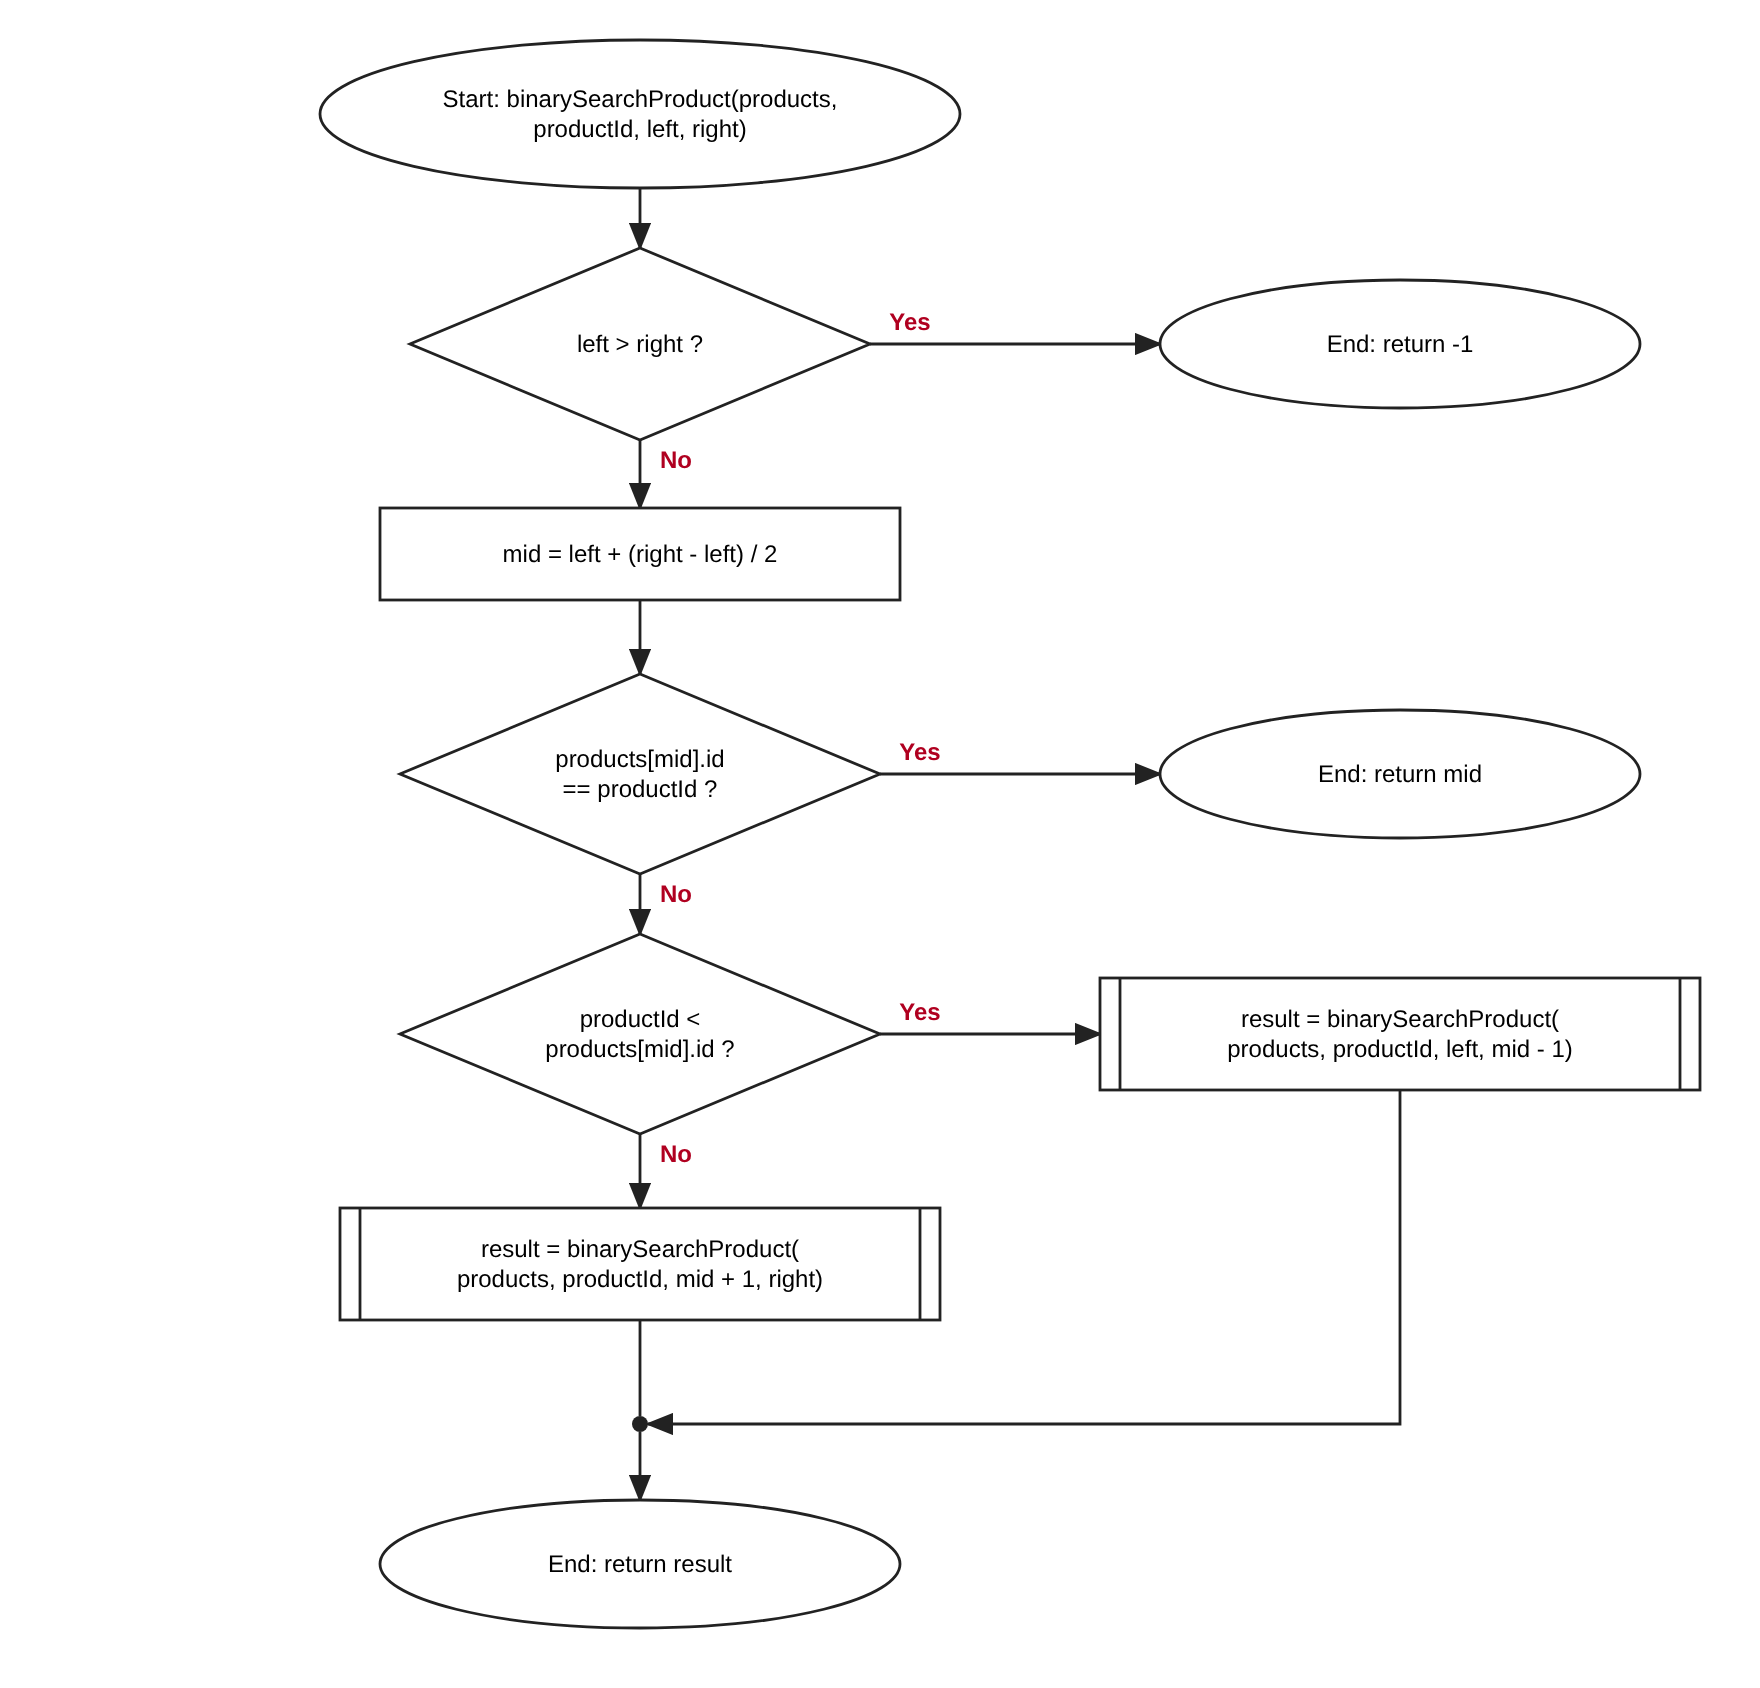

The diagram above was exported from draw.io. Its source (the exported page's mxGraphModel, read from the mxfile embedded in the PNG):
<mxGraphModel grid="1" gridSize="10" page="1" pageWidth="900" pageHeight="1600">
  <root>
    <mxCell id="0" />
    <mxCell id="1" parent="0" />
    <mxCell id="n2" value="Start: binarySearchProduct(products,&#10;productId, left, right)" style="ellipse;whiteSpace=wrap;html=0;fontSize=12;" vertex="1" parent="1">
      <mxGeometry x="160.0" y="8.0" width="320" height="74" as="geometry" />
    </mxCell>
    <mxCell id="n3" value="left &gt; right ?" style="rhombus;whiteSpace=wrap;html=0;fontSize=12;" vertex="1" parent="1">
      <mxGeometry x="205.0" y="112.0" width="230" height="96" as="geometry" />
    </mxCell>
    <mxCell id="n4" value="End: return -1" style="ellipse;whiteSpace=wrap;html=0;fontSize=12;" vertex="1" parent="1">
      <mxGeometry x="580.0" y="128.0" width="240" height="64" as="geometry" />
    </mxCell>
    <mxCell id="n5" value="mid = left + (right - left) / 2" style="rounded=0;whiteSpace=wrap;html=0;fontSize=12;" vertex="1" parent="1">
      <mxGeometry x="190.0" y="242.0" width="260" height="46" as="geometry" />
    </mxCell>
    <mxCell id="n6" value="products[mid].id&#10;== productId ?" style="rhombus;whiteSpace=wrap;html=0;fontSize=12;" vertex="1" parent="1">
      <mxGeometry x="200.0" y="325.0" width="240" height="100" as="geometry" />
    </mxCell>
    <mxCell id="n7" value="End: return mid" style="ellipse;whiteSpace=wrap;html=0;fontSize=12;" vertex="1" parent="1">
      <mxGeometry x="580.0" y="343.0" width="240" height="64" as="geometry" />
    </mxCell>
    <mxCell id="n8" value="productId &lt;&#10;products[mid].id ?" style="rhombus;whiteSpace=wrap;html=0;fontSize=12;" vertex="1" parent="1">
      <mxGeometry x="200.0" y="455.0" width="240" height="100" as="geometry" />
    </mxCell>
    <mxCell id="n9" value="result = binarySearchProduct(&#10;products, productId, left, mid - 1)" style="shape=process;backgroundOutline=1;fixedSize=1;size=10;whiteSpace=wrap;html=0;fontSize=12;" vertex="1" parent="1">
      <mxGeometry x="550.0" y="477.0" width="300" height="56" as="geometry" />
    </mxCell>
    <mxCell id="n10" value="result = binarySearchProduct(&#10;products, productId, mid + 1, right)" style="shape=process;backgroundOutline=1;fixedSize=1;size=10;whiteSpace=wrap;html=0;fontSize=12;" vertex="1" parent="1">
      <mxGeometry x="170.0" y="592.0" width="300" height="56" as="geometry" />
    </mxCell>
    <mxCell id="n11" value="" style="ellipse;fillColor=#000000;strokeColor=#000000;" vertex="1" parent="1">
      <mxGeometry x="316.0" y="696.0" width="8" height="8" as="geometry" />
    </mxCell>
    <mxCell id="n12" value="End: return result" style="ellipse;whiteSpace=wrap;html=0;fontSize=12;" vertex="1" parent="1">
      <mxGeometry x="190.0" y="738.0" width="260" height="64" as="geometry" />
    </mxCell>
    <mxCell id="e13" style="edgeStyle=none;rounded=0;html=0;endArrow=block;endFill=1;exitX=0.5;exitY=1;exitDx=0;exitDy=0;entryX=0.5;entryY=0;entryDx=0;entryDy=0;" edge="1" parent="1" source="n2" target="n3">
      <mxGeometry relative="1" as="geometry" />
    </mxCell>
    <mxCell id="e14" style="edgeStyle=none;rounded=0;html=0;endArrow=block;endFill=1;exitX=1;exitY=0.5;exitDx=0;exitDy=0;entryX=0;entryY=0.5;entryDx=0;entryDy=0;" edge="1" parent="1" source="n3" target="n4">
      <mxGeometry relative="1" as="geometry" />
    </mxCell>
    <mxCell id="e15" style="edgeStyle=none;rounded=0;html=0;endArrow=block;endFill=1;exitX=0.5;exitY=1;exitDx=0;exitDy=0;entryX=0.5;entryY=0;entryDx=0;entryDy=0;" edge="1" parent="1" source="n3" target="n5">
      <mxGeometry relative="1" as="geometry" />
    </mxCell>
    <mxCell id="e16" style="edgeStyle=none;rounded=0;html=0;endArrow=block;endFill=1;exitX=0.5;exitY=1;exitDx=0;exitDy=0;entryX=0.5;entryY=0;entryDx=0;entryDy=0;" edge="1" parent="1" source="n5" target="n6">
      <mxGeometry relative="1" as="geometry" />
    </mxCell>
    <mxCell id="e17" style="edgeStyle=none;rounded=0;html=0;endArrow=block;endFill=1;exitX=1;exitY=0.5;exitDx=0;exitDy=0;entryX=0;entryY=0.5;entryDx=0;entryDy=0;" edge="1" parent="1" source="n6" target="n7">
      <mxGeometry relative="1" as="geometry" />
    </mxCell>
    <mxCell id="e18" style="edgeStyle=none;rounded=0;html=0;endArrow=block;endFill=1;exitX=0.5;exitY=1;exitDx=0;exitDy=0;entryX=0.5;entryY=0;entryDx=0;entryDy=0;" edge="1" parent="1" source="n6" target="n8">
      <mxGeometry relative="1" as="geometry" />
    </mxCell>
    <mxCell id="e19" style="edgeStyle=none;rounded=0;html=0;endArrow=block;endFill=1;exitX=1;exitY=0.5;exitDx=0;exitDy=0;entryX=0;entryY=0.5;entryDx=0;entryDy=0;" edge="1" parent="1" source="n8" target="n9">
      <mxGeometry relative="1" as="geometry" />
    </mxCell>
    <mxCell id="e20" style="edgeStyle=none;rounded=0;html=0;endArrow=block;endFill=1;exitX=0.5;exitY=1;exitDx=0;exitDy=0;entryX=0.5;entryY=0;entryDx=0;entryDy=0;" edge="1" parent="1" source="n8" target="n10">
      <mxGeometry relative="1" as="geometry" />
    </mxCell>
    <mxCell id="e21" style="edgeStyle=none;rounded=0;html=0;endArrow=block;endFill=1;exitX=0.5;exitY=1;exitDx=0;exitDy=0;entryX=1;entryY=0.5;entryDx=0;entryDy=0;" edge="1" parent="1" source="n9" target="n11">
      <mxGeometry relative="1" as="geometry">
        <Array as="points">
          <mxPoint x="700" y="700" />
        </Array>
      </mxGeometry>
    </mxCell>
    <mxCell id="e22" style="edgeStyle=none;rounded=0;html=0;endArrow=none;exitX=0.5;exitY=1;exitDx=0;exitDy=0;entryX=0.5;entryY=0;entryDx=0;entryDy=0;" edge="1" parent="1" source="n10" target="n11">
      <mxGeometry relative="1" as="geometry" />
    </mxCell>
    <mxCell id="e23" style="edgeStyle=none;rounded=0;html=0;endArrow=block;endFill=1;exitX=0.5;exitY=1;exitDx=0;exitDy=0;entryX=0.5;entryY=0;entryDx=0;entryDy=0;" edge="1" parent="1" source="n11" target="n12">
      <mxGeometry relative="1" as="geometry" />
    </mxCell>
    <mxCell id="l24" value="Yes" style="text;html=0;fontSize=12;fontStyle=1;fontColor=#B00020;align=center;verticalAlign=middle;" vertex="1" parent="1">
      <mxGeometry x="437.0" y="139" width="36" height="18" as="geometry" />
    </mxCell>
    <mxCell id="l25" value="No" style="text;html=0;fontSize=12;fontStyle=1;fontColor=#B00020;align=center;verticalAlign=middle;" vertex="1" parent="1">
      <mxGeometry x="320" y="208.0" width="36" height="18" as="geometry" />
    </mxCell>
    <mxCell id="l26" value="Yes" style="text;html=0;fontSize=12;fontStyle=1;fontColor=#B00020;align=center;verticalAlign=middle;" vertex="1" parent="1">
      <mxGeometry x="442.0" y="354" width="36" height="18" as="geometry" />
    </mxCell>
    <mxCell id="l27" value="No" style="text;html=0;fontSize=12;fontStyle=1;fontColor=#B00020;align=center;verticalAlign=middle;" vertex="1" parent="1">
      <mxGeometry x="320" y="425.0" width="36" height="18" as="geometry" />
    </mxCell>
    <mxCell id="l28" value="Yes" style="text;html=0;fontSize=12;fontStyle=1;fontColor=#B00020;align=center;verticalAlign=middle;" vertex="1" parent="1">
      <mxGeometry x="442.0" y="484" width="36" height="18" as="geometry" />
    </mxCell>
    <mxCell id="l29" value="No" style="text;html=0;fontSize=12;fontStyle=1;fontColor=#B00020;align=center;verticalAlign=middle;" vertex="1" parent="1">
      <mxGeometry x="320" y="555.0" width="36" height="18" as="geometry" />
    </mxCell>
  </root>
</mxGraphModel>